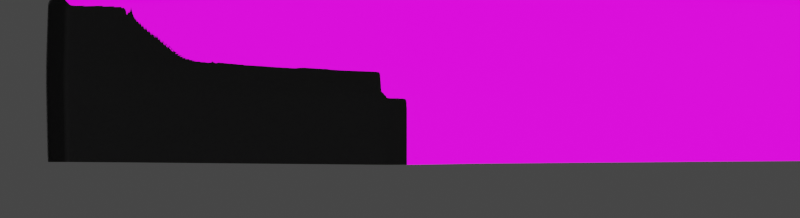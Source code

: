 # Source: terrain_forest_015_00.blend  (saved by Blender 2.83.18; exported with 4.5.12 LTS)
import bpy
from mathutils import Matrix  # noqa: F401  (used for matrix-valued properties, if any)

bpy.ops.wm.read_factory_settings(use_empty=True)
scene = bpy.context.scene
scene.name = 'Scene'

# ---- collections
col_collection = bpy.data.collections.new('Collection'); scene.collection.children.link(col_collection)

# ---- images (referenced by path relative to the original .blend; pixels are not part of the script)
import os
ASSET_DIR = os.environ.get("B2B_ASSET_DIR", "")  # directory of the original .blend (textures are referenced by path, not embedded)
HERE = os.path.dirname(os.path.abspath(__file__))  # packed textures are extracted next to this script under _unpacked/

def load_image(name, relpath, width, height, colorspace="sRGB"):
    """Load a texture the original file referenced (path relative to the .blend, or extracted next to this script)."""
    p = next((c for c in (os.path.join(HERE, relpath), os.path.join(ASSET_DIR, relpath)) if relpath and os.path.exists(c)), "")
    if p:
        img = bpy.data.images.load(p, check_existing=True)
        img.name = name
    else:  # same state as the original file: an image datablock whose file is absent (Cycles renders it pink)
        img = bpy.data.images.new(name, width, height)
        img.source = "FILE"
        img.filepath = "//" + (relpath or name)
    img.colorspace_settings.name = colorspace
    return img
img_mossy_rock_diff_1k_png = load_image('mossy_rock_diff_1k.png', 'mossy_rock_diff_1k.png', 1024, 1024, 'sRGB')
img_mossy_rock_nor_1k_png = load_image('mossy_rock_nor_1k.png', 'mossy_rock_nor_1k.png', 1024, 1024, 'sRGB')
img_mossy_rock_rough_1k_png = load_image('mossy_rock_rough_1k.png', 'mossy_rock_rough_1k.png', 1024, 1024, 'sRGB')
img_mossy_rock_disp_1k_png = load_image('mossy_rock_disp_1k.png', 'mossy_rock_disp_1k.png', 1024, 1024, 'sRGB')

# ---- materials (node trees are filled in below, after node groups)
mat_material_001 = bpy.data.materials.new('Material.001')
mat_material_001.displacement_method = 'BOTH'
mat_material = bpy.data.materials.new('Material')
mat_material.alpha_threshold = 0.0
mat_material.line_color = (0.0, 0.0, 0.0, 1.0)

# ---- material node trees
mat_material_001.use_nodes = True; mat_material_001.node_tree.nodes.clear()
_N = mat_material_001.node_tree.nodes; _L = mat_material_001.node_tree.links
n0 = _N.new('ShaderNodeOutputMaterial'); n0.name = 'Material Output'; n0.location = (300, 300)
n1 = _N.new('ShaderNodeBsdfPrincipled'); n1.name = 'Principled BSDF'; n1.location = (-93, 294)
n1.distribution = 'GGX'
n1.subsurface_method = 'BURLEY'
n1.inputs[3].default_value = 1.45
n1.inputs[27].default_value = (0.0, 0.0, 0.0, 1.0)
n1.inputs[28].default_value = 1.0
n2 = _N.new('ShaderNodeTexImage'); n2.name = 'Image Texture'; n2.location = (-490, 244)
n2.hide = True
n2.image = img_mossy_rock_diff_1k_png
n3 = _N.new('ShaderNodeTexImage'); n3.name = 'Image Texture.002'; n3.location = (-512, 181)
n3.hide = True
n3.image = img_mossy_rock_nor_1k_png
n4 = _N.new('ShaderNodeTexImage'); n4.name = 'Image Texture.003'; n4.location = (-524, 121)
n4.hide = True
n4.image = img_mossy_rock_rough_1k_png
n5 = _N.new('ShaderNodeTexImage'); n5.name = 'Image Texture.001'; n5.location = (226, 122)
n5.hide = True
n5.image = img_mossy_rock_disp_1k_png
_L.new(n1.outputs[0], n0.inputs[0])
_L.new(n2.outputs[0], n1.inputs[0])
_L.new(n5.outputs[0], n0.inputs[2])
_L.new(n3.outputs[0], n1.inputs[5])
_L.new(n4.outputs[0], n1.inputs[2])
n0.is_active_output = True
mat_material.use_nodes = True; mat_material.node_tree.nodes.clear()
_N = mat_material.node_tree.nodes; _L = mat_material.node_tree.links
n0 = _N.new('ShaderNodeOutputMaterial'); n0.name = 'Material Output'; n0.location = (300, 300)
n1 = _N.new('ShaderNodeBsdfHairPrincipled'); n1.name = 'Principled Hair BSDF'; n1.location = (-123, 278)
n1.inputs[0].default_value = (0.0, 0.1003, 0.002219, 1.0)
n1.inputs[6].default_value = 0.3318
_L.new(n1.outputs[0], n0.inputs[0])
n0.is_active_output = True

# ---- world
world_world = bpy.data.worlds.new('World'); scene.world = world_world
world_world.use_nodes = True; world_world.node_tree.nodes.clear()
_N = world_world.node_tree.nodes; _L = world_world.node_tree.links
n0 = _N.new('ShaderNodeOutputWorld'); n0.name = 'World Output'; n0.location = (300, 300)
n1 = _N.new('ShaderNodeBackground'); n1.name = 'Background'; n1.location = (10, 300)
n1.inputs[0].default_value = (0.05088, 0.05088, 0.05088, 1.0)
_L.new(n1.outputs[0], n0.inputs[0])
n0.is_active_output = True
world_world.color = (0.05088, 0.05088, 0.05088)
world_world.use_sun_shadow = False
world_world.sun_shadow_jitter_overblur = 0.0
world_world.light_settings.ao_factor = 0.6131

# ---- cameras
cam_camera = bpy.data.cameras.new('Camera')
cam_camera.type = 'ORTHO'
cam_camera.clip_end = 100.0
cam_camera.ortho_scale = 19.6

# ---- lights
light_light = bpy.data.lights.new('Light', 'SUN')
light_light.transmission_factor = 0.0
light_light.angle = 0.1993
light_light.shadow_soft_size = 0.1
light_light.shadow_cascade_max_distance = 1000.0

# ---- meshes
me_cube = bpy.data.meshes.new('Cube')
me_cube.from_pydata([(-1.029, -1.199, -0.2823), (1.217, -1.062, -0.2835), (-0.7994, -1.389, -2.642), (1.165, -1.309, -2.605), (-9.12, -0.972, -0.4294), (-9.161, -0.9734, -2.483), (9.469, -1.019, -0.4432), (9.456, -0.935, -2.509), (-0.7994, -1.389, -4.656), (1.165, -1.309, -4.62), (-9.117, -0.9808, -4.579), (9.42, -0.9494, -4.552), (-1.056, 0.9789, -0.4151), (1.191, 1.117, -0.4163), (-9.12, 1.007, -0.4294), (-9.161, 1.005, -2.483), (9.469, 0.9597, -0.4432), (9.456, 1.044, -2.509), (-9.117, 0.9981, -4.579), (9.42, 1.029, -4.552), (7.361, -1.03, -0.4024), (5.298, -1.041, -0.3625), (3.235, -1.051, -0.3226), (3.193, -1.218, -2.582), (5.265, -1.124, -2.557), (7.338, -1.031, -2.533), (3.184, -1.221, -4.603), (5.248, -1.131, -4.586), (7.311, -1.041, -4.569), (7.354, 0.9998, -0.4363), (5.285, 1.039, -0.4296), (3.215, 1.078, -0.4229), (-7.026, -1.08, -2.524), (-4.936, -1.184, -2.563), (-2.845, -1.288, -2.603), (-3.009, -1.144, -0.3183), (-5.031, -1.087, -0.3551), (-7.054, -1.03, -0.3919), (-6.993, -1.085, -4.598), (-4.914, -1.187, -4.618), (-2.834, -1.289, -4.637), (-3.028, 0.9857, -0.4186), (-5.044, 0.9927, -0.4222), (-7.06, 0.9997, -0.4258)], [], [(1, 0, 2, 3), (32, 37, 4, 5), (20, 25, 7, 6), (23, 3, 9, 26), (32, 5, 10, 38), (3, 2, 8, 9), (6, 7, 17, 16), (5, 4, 14, 15), (20, 6, 16, 29), (1, 13, 12, 0), (10, 5, 15, 18), (35, 0, 12, 41), (7, 11, 19, 17), (1, 22, 31, 13), (22, 21, 30, 31), (21, 20, 29, 30), (7, 25, 28, 11), (25, 24, 27, 28), (24, 23, 26, 27), (1, 3, 23, 22), (22, 23, 24, 21), (21, 24, 25, 20), (4, 37, 43, 14), (37, 36, 42, 43), (36, 35, 41, 42), (2, 34, 40, 8), (34, 33, 39, 40), (33, 32, 38, 39), (2, 0, 35, 34), (34, 35, 36, 33), (33, 36, 37, 32)])
_uv = me_cube.uv_layers.new(name='UVMap')
_uv.uv.foreach_set('vector', [0.3505, 0.7417, -0.1373, 0.7243, -0.08478, 0.2163, 0.3436, 0.2283, -1.399, 0.282, -1.389, 0.6897, -1.692, 0.6531, -1.8, 0.3667, 1.646, 0.6987, 1.669, 0.2851, 2.083, 0.3538, 1.967, 0.6596, 0.7879, 0.2399, 0.3436, 0.2283, 0.3482, -0.2157, 0.7965, -0.2051, -1.399, 0.282, -1.8, 0.3667, -1.916, -0.05484, -1.452, -0.1487, 0.3436, 0.2283, -0.08478, 0.2163, -0.08747, -0.2244, 0.3482, -0.2157, 1.967, 0.6596, 2.083, 0.3538, 2.471, 0.5361, 2.209, 0.9614, -1.8, 0.3667, -1.692, 0.6531, -1.897, 0.9079, -2.17, 0.5473, 1.646, 0.6987, 1.967, 0.6596, 2.209, 0.9614, 1.732, 1.116, 0.3505, 0.7417, 0.3553, 1.225, -0.1462, 1.203, -0.1373, 0.7243, -1.916, -0.05484, -1.8, 0.3667, -2.17, 0.5473, -2.346, 0.09722, -0.5606, 0.7234, -0.1373, 0.7243, -0.1462, 1.203, -0.5871, 1.192, 2.083, 0.3538, 2.191, -0.07092, 2.639, 0.078, 2.471, 0.5361, 0.3505, 0.7417, 0.7925, 0.7345, 0.8055, 1.204, 0.3553, 1.225, 0.7925, 0.7345, 1.235, 0.7223, 1.267, 1.174, 0.8055, 1.204, 1.235, 0.7223, 1.646, 0.6987, 1.732, 1.116, 1.267, 1.174, 2.083, 0.3538, 1.669, 0.2851, 1.716, -0.1513, 2.191, -0.07092, 1.669, 0.2851, 1.236, 0.256, 1.255, -0.1868, 1.716, -0.1513, 1.236, 0.256, 0.7879, 0.2399, 0.7965, -0.2051, 1.255, -0.1868, 0.3505, 0.7417, 0.3436, 0.2283, 0.7879, 0.2399, 0.7925, 0.7345, 0.7925, 0.7345, 0.7879, 0.2399, 1.236, 0.256, 1.235, 0.7223, 1.235, 0.7223, 1.236, 0.256, 1.669, 0.2851, 1.646, 0.6987, -1.692, 0.6531, -1.389, 0.6897, -1.487, 1.093, -1.897, 0.9079, -1.389, 0.6897, -0.9895, 0.7122, -1.039, 1.163, -1.487, 1.093, -0.9895, 0.7122, -0.5606, 0.7234, -0.5871, 1.192, -1.039, 1.163, -0.08478, 0.2163, -0.5296, 0.2297, -0.5383, -0.2135, -0.08747, -0.2244, -0.5296, 0.2297, -0.9754, 0.2498, -0.9964, -0.191, -0.5383, -0.2135, -0.9754, 0.2498, -1.399, 0.282, -1.452, -0.1487, -0.9964, -0.191, -0.08478, 0.2163, -0.1373, 0.7243, -0.5606, 0.7234, -0.5296, 0.2297, -0.5296, 0.2297, -0.5606, 0.7234, -0.9895, 0.7122, -0.9754, 0.2498, -0.9754, 0.2498, -0.9895, 0.7122, -1.389, 0.6897, -1.399, 0.282])
me_cube.materials.append(mat_material_001)
me_cube.use_remesh_fix_poles = True
me_cube.use_remesh_preserve_attributes = False
me_cube.use_mirror_vertex_groups = False
me_cube.update()
me_cube_003 = bpy.data.meshes.new('Cube.003')
me_cube_003.from_pydata([(-1.029, -1.199, -0.2823), (1.217, -1.062, -0.2835), (-0.7994, -1.389, -2.642), (1.165, -1.309, -2.605), (-9.12, -0.972, -0.4294), (-9.161, -0.9734, -2.483), (8.949, -1.134, -0.7247), (9.119, -1.146, -2.554), (-0.7994, -1.389, -4.656), (1.165, -1.309, -4.62), (-9.117, -0.9808, -4.579), (9.42, -0.9494, -4.552), (-1.056, 0.9789, -0.4151), (1.191, 1.117, -0.4163), (-9.12, 1.007, -0.4294), (-9.023, 0.9434, -2.455), (9.548, 0.9599, -0.4874), (9.247, 0.9935, -2.509), (-9.117, 0.9981, -4.579), (9.42, 1.029, -4.552), (7.361, -1.03, -0.4024), (5.298, -1.041, -0.3625), (3.235, -1.051, -0.3226), (3.193, -1.218, -2.582), (5.137, -1.299, -2.558), (7.338, -1.031, -2.533), (3.184, -1.221, -4.603), (5.248, -1.131, -4.586), (7.311, -1.041, -4.569), (7.371, 0.9521, -0.5568), (5.285, 1.039, -0.4296), (3.205, 1.137, -0.342), (-7.068, -0.9561, -2.576), (-4.58, -1.446, -2.639), (-2.845, -1.288, -2.603), (-3.009, -1.144, -0.3183), (-5.031, -1.087, -0.3551), (-7.054, -1.03, -0.3919), (-7.007, -1.049, -4.579), (-4.914, -1.187, -4.618), (-2.834, -1.289, -4.637), (-3.028, 0.9857, -0.4186), (-5.056, 0.8694, -0.599), (-7.06, 0.9997, -0.4258)], [], [(1, 0, 2, 3), (32, 37, 4, 5), (20, 25, 7, 6), (23, 3, 9, 26), (32, 5, 10, 38), (3, 2, 8, 9), (6, 7, 17, 16), (5, 4, 14, 15), (20, 6, 16, 29), (1, 13, 12, 0), (10, 5, 15, 18), (35, 0, 12, 41), (7, 11, 19, 17), (1, 22, 31, 13), (22, 21, 30, 31), (21, 20, 29, 30), (7, 25, 28, 11), (25, 24, 27, 28), (24, 23, 26, 27), (1, 3, 23, 22), (22, 23, 24, 21), (21, 24, 25, 20), (4, 37, 43, 14), (37, 36, 42, 43), (36, 35, 41, 42), (2, 34, 40, 8), (34, 33, 39, 40), (33, 32, 38, 39), (2, 0, 35, 34), (34, 35, 36, 33), (33, 36, 37, 32)])
_uv = me_cube_003.uv_layers.new(name='UVMap')
_uv.uv.foreach_set('vector', [0.09692, 0.544, 0.09809, 0.4461, 0.2002, 0.4542, 0.1999, 0.5402, 0.1808, 0.1909, 0.09912, 0.1949, 0.105, 0.1339, 0.162, 0.1109, 0.1117, 0.8037, 0.1947, 0.8064, 0.1829, 0.8897, 0.121, 0.8678, 0.1996, 0.6294, 0.1999, 0.5402, 0.2889, 0.539, 0.2889, 0.629, 0.1808, 0.1909, 0.162, 0.1109, 0.246, 0.08563, 0.267, 0.1783, 0.1999, 0.5402, 0.2002, 0.4542, 0.2886, 0.4516, 0.2889, 0.539, 0.121, 0.8678, 0.1829, 0.8897, 0.1482, 0.9684, 0.06162, 0.9177, 0.162, 0.1109, 0.105, 0.1339, 0.05295, 0.0939, 0.124, 0.03748, 0.1117, 0.8037, 0.121, 0.8678, 0.06162, 0.9177, 0.02827, 0.8229, 0.09692, 0.544, 5.374e-05, 0.5473, 0.002038, 0.4466, 0.09809, 0.4461, 0.246, 0.08563, 0.162, 0.1109, 0.124, 0.03748, 0.2134, 5.374e-05, 0.09628, 0.3612, 0.09809, 0.4461, 0.002038, 0.4466, 0.002128, 0.3581, 0.1829, 0.8897, 0.2686, 0.9093, 0.2408, 0.9999, 0.1482, 0.9684, 0.09692, 0.544, 0.1004, 0.6326, 0.006265, 0.6375, 5.374e-05, 0.5473, 0.1004, 0.6326, 0.105, 0.7213, 0.0145, 0.7299, 0.006265, 0.6375, 0.105, 0.7213, 0.1117, 0.8037, 0.02827, 0.8229, 0.0145, 0.7299, 0.1829, 0.8897, 0.1947, 0.8064, 0.2825, 0.8136, 0.2686, 0.9093, 0.1947, 0.8064, 0.1985, 0.7194, 0.2874, 0.7211, 0.2825, 0.8136, 0.1985, 0.7194, 0.1996, 0.6294, 0.2889, 0.629, 0.2874, 0.7211, 0.09692, 0.544, 0.1999, 0.5402, 0.1996, 0.6294, 0.1004, 0.6326, 0.1004, 0.6326, 0.1996, 0.6294, 0.1985, 0.7194, 0.105, 0.7213, 0.105, 0.7213, 0.1985, 0.7194, 0.1947, 0.8064, 0.1117, 0.8037, 0.105, 0.1339, 0.09912, 0.1949, 0.01769, 0.1771, 0.05295, 0.0939, 0.09912, 0.1949, 0.09649, 0.2751, 0.00587, 0.2674, 0.01769, 0.1771, 0.09649, 0.2751, 0.09628, 0.3612, 0.002128, 0.3581, 0.00587, 0.2674, 0.2002, 0.4542, 0.1954, 0.3651, 0.2843, 0.3612, 0.2886, 0.4516, 0.1954, 0.3651, 0.1893, 0.2758, 0.2776, 0.2695, 0.2843, 0.3612, 0.1893, 0.2758, 0.1808, 0.1909, 0.267, 0.1783, 0.2776, 0.2695, 0.2002, 0.4542, 0.09809, 0.4461, 0.09628, 0.3612, 0.1954, 0.3651, 0.1954, 0.3651, 0.09628, 0.3612, 0.09649, 0.2751, 0.1893, 0.2758, 0.1893, 0.2758, 0.09649, 0.2751, 0.09912, 0.1949, 0.1808, 0.1909])
me_cube_003.materials.append(mat_material)
me_cube_003.use_remesh_fix_poles = True
me_cube_003.use_remesh_preserve_attributes = False
me_cube_003.use_mirror_vertex_groups = False
me_cube_003.update()

# ---- objects
ob_light = bpy.data.objects.new('Light', light_light)
ob_camera = bpy.data.objects.new('Camera', cam_camera)
ob_cube = bpy.data.objects.new('Cube', me_cube)
ob_cube_001 = bpy.data.objects.new('Cube.001', me_cube_003)

# ---- transforms, parenting, visibility, modifiers, constraints
ob_light.location = (5.197, -13.9, 5.507)
ob_light.rotation_euler = (1.253, -0.2107, 0.5055)
ob_light.lock_rotations_4d = False
ob_light.empty_display_type = 'ARROWS'
ob_light.color = (0.0, 0.0, 0.0, 0.0)
ob_light.lineart.crease_threshold = 0.0
ob_camera.location = (0.01735, -15.19, -0.9856)
ob_camera.rotation_euler = (1.571, 0.0, 0.0)
ob_camera.lock_rotations_4d = False
ob_camera.empty_display_type = 'ARROWS'
ob_camera.color = (0.0, 0.0, 0.0, 0.0)
ob_camera.display_type = 'WIRE'
ob_camera.lineart.crease_threshold = 0.0
ob_cube.location = (-0.25, 0.0, 1.303)
ob_cube.lineart.crease_threshold = 0.0
_m = ob_cube.modifiers.new('Bevel', 'BEVEL')
_m.width = 0.32
_m.width_pct = 0.32
_m.limit_method = 'NONE'
_m = ob_cube.modifiers.new('Displace', 'DISPLACE')
_m.mid_level = 0.4947
_m.strength = 0.5
_m = ob_cube.modifiers.new('Bevel.001', 'BEVEL')
_m.segments = 4
_m.limit_method = 'NONE'
_m = ob_cube.modifiers.new('Subdivision', 'SUBSURF')
_m.uv_smooth = 'PRESERVE_CORNERS'
_m.levels = 3
_m.render_levels = 4
ob_cube_001.location = (-0.0921, 0.2711, 1.509)
ob_cube_001.rotation_euler = (-0.001028, 8.615e-05, -0.0002725)
ob_cube_001.scale = (1.013, 0.9525, 0.9525)
ob_cube_001.show_instancer_for_render = False
ob_cube_001.lineart.crease_threshold = 0.0
_m = ob_cube_001.modifiers.new('Subdivision', 'SUBSURF')
_m.uv_smooth = 'PRESERVE_CORNERS'
_m.levels = 2
_m.render_levels = 6
_m = ob_cube_001.modifiers.new('ParticleSettings', 'PARTICLE_SYSTEM')

# ---- collection membership
col_collection.objects.link(ob_light)
col_collection.objects.link(ob_camera)
col_collection.objects.link(ob_cube)
col_collection.objects.link(ob_cube_001)

# ---- scene / render settings (as saved in the file)
scene.camera = ob_camera
scene.frame_start = 1; scene.frame_end = 250; scene.frame_set(1)
scene.render.engine = 'CYCLES'
scene.render.resolution_x = 704
scene.render.resolution_y = 192
scene.render.film_transparent = True
scene.cycles.feature_set = 'EXPERIMENTAL'
scene.cycles.use_denoising = False
scene.cycles.samples = 128
scene.cycles.sampling_pattern = 'TABULATED_SOBOL'
scene.cycles.use_adaptive_sampling = False
scene.cycles.use_light_tree = False
scene.view_settings.view_transform = 'Filmic'
bpy.context.view_layer.update()

